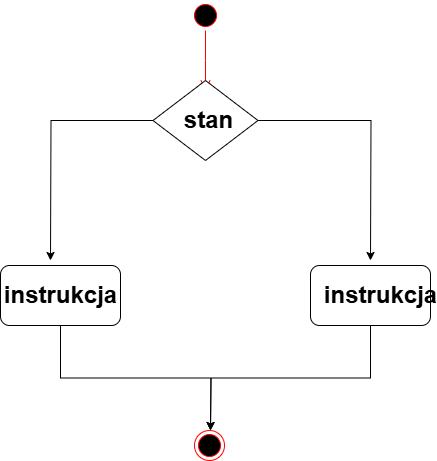

The diagram above was exported from draw.io. Its source (the exported page's mxGraphModel, read from the mxfile embedded in the PNG):
<mxGraphModel dx="1382" dy="758" grid="1" gridSize="10" guides="1" tooltips="1" connect="1" arrows="1" fold="1" page="1" pageScale="1" pageWidth="827" pageHeight="1169" background="light-dark(#FFFFFF,#000000)" math="0" shadow="0">
  <root>
    <mxCell id="0" />
    <mxCell id="1" parent="0" />
    <mxCell id="yFNtYGsfiDnjKeEiF5WL-1" value="" style="ellipse;html=1;shape=startState;fillColor=#000000;strokeColor=#ff0000;" vertex="1" parent="1">
      <mxGeometry x="380" y="260" width="30" height="30" as="geometry" />
    </mxCell>
    <mxCell id="yFNtYGsfiDnjKeEiF5WL-2" value="" style="edgeStyle=orthogonalEdgeStyle;html=1;verticalAlign=bottom;endArrow=open;endSize=8;strokeColor=#ff0000;rounded=0;" edge="1" source="yFNtYGsfiDnjKeEiF5WL-1" parent="1">
      <mxGeometry relative="1" as="geometry">
        <mxPoint x="395" y="350" as="targetPoint" />
      </mxGeometry>
    </mxCell>
    <mxCell id="yFNtYGsfiDnjKeEiF5WL-4" style="edgeStyle=orthogonalEdgeStyle;rounded=0;orthogonalLoop=1;jettySize=auto;html=1;exitX=0;exitY=0.5;exitDx=0;exitDy=0;" edge="1" parent="1" source="yFNtYGsfiDnjKeEiF5WL-3">
      <mxGeometry relative="1" as="geometry">
        <mxPoint x="240" y="520" as="targetPoint" />
      </mxGeometry>
    </mxCell>
    <mxCell id="yFNtYGsfiDnjKeEiF5WL-5" style="edgeStyle=orthogonalEdgeStyle;rounded=0;orthogonalLoop=1;jettySize=auto;html=1;exitX=1;exitY=0.5;exitDx=0;exitDy=0;" edge="1" parent="1" source="yFNtYGsfiDnjKeEiF5WL-3">
      <mxGeometry relative="1" as="geometry">
        <mxPoint x="560" y="520" as="targetPoint" />
      </mxGeometry>
    </mxCell>
    <mxCell id="yFNtYGsfiDnjKeEiF5WL-3" value="" style="rhombus;whiteSpace=wrap;html=1;" vertex="1" parent="1">
      <mxGeometry x="342.5" y="340" width="105" height="80" as="geometry" />
    </mxCell>
    <mxCell id="yFNtYGsfiDnjKeEiF5WL-8" style="edgeStyle=orthogonalEdgeStyle;rounded=0;orthogonalLoop=1;jettySize=auto;html=1;exitX=0.5;exitY=1;exitDx=0;exitDy=0;" edge="1" parent="1" source="yFNtYGsfiDnjKeEiF5WL-6">
      <mxGeometry relative="1" as="geometry">
        <mxPoint x="400" y="690" as="targetPoint" />
      </mxGeometry>
    </mxCell>
    <mxCell id="yFNtYGsfiDnjKeEiF5WL-6" value="" style="rounded=1;whiteSpace=wrap;html=1;" vertex="1" parent="1">
      <mxGeometry x="190" y="525" width="120" height="60" as="geometry" />
    </mxCell>
    <mxCell id="yFNtYGsfiDnjKeEiF5WL-9" style="edgeStyle=orthogonalEdgeStyle;rounded=0;orthogonalLoop=1;jettySize=auto;html=1;exitX=0.5;exitY=1;exitDx=0;exitDy=0;" edge="1" parent="1" source="yFNtYGsfiDnjKeEiF5WL-7">
      <mxGeometry relative="1" as="geometry">
        <mxPoint x="400" y="690" as="targetPoint" />
      </mxGeometry>
    </mxCell>
    <mxCell id="yFNtYGsfiDnjKeEiF5WL-7" value="" style="rounded=1;whiteSpace=wrap;html=1;" vertex="1" parent="1">
      <mxGeometry x="500" y="525" width="120" height="60" as="geometry" />
    </mxCell>
    <mxCell id="yFNtYGsfiDnjKeEiF5WL-10" value="" style="ellipse;html=1;shape=endState;fillColor=#000000;strokeColor=#ff0000;" vertex="1" parent="1">
      <mxGeometry x="384" y="690" width="30" height="30" as="geometry" />
    </mxCell>
    <mxCell id="yFNtYGsfiDnjKeEiF5WL-11" value="instrukcja" style="text;strokeColor=none;fillColor=none;html=1;fontSize=24;fontStyle=1;verticalAlign=middle;align=center;" vertex="1" parent="1">
      <mxGeometry x="200" y="535" width="100" height="40" as="geometry" />
    </mxCell>
    <mxCell id="yFNtYGsfiDnjKeEiF5WL-12" value="instrukcja" style="text;strokeColor=none;fillColor=none;html=1;fontSize=24;fontStyle=1;verticalAlign=middle;align=center;" vertex="1" parent="1">
      <mxGeometry x="520" y="535" width="100" height="40" as="geometry" />
    </mxCell>
    <mxCell id="yFNtYGsfiDnjKeEiF5WL-13" value="stan" style="text;strokeColor=none;fillColor=none;html=1;fontSize=24;fontStyle=1;verticalAlign=middle;align=center;" vertex="1" parent="1">
      <mxGeometry x="348" y="360" width="100" height="40" as="geometry" />
    </mxCell>
  </root>
</mxGraphModel>